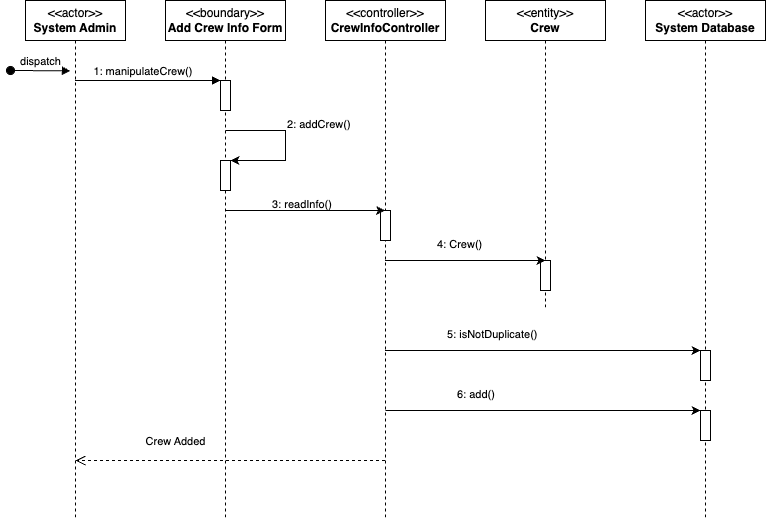

The diagram above was exported from draw.io. Its source (the exported page's mxGraphModel, read from the mxfile embedded in the PNG):
<mxGraphModel dx="1206" dy="623" grid="1" gridSize="10" guides="1" tooltips="1" connect="1" arrows="1" fold="1" page="1" pageScale="1" pageWidth="850" pageHeight="1100" math="0" shadow="0">
  <root>
    <mxCell id="0" />
    <mxCell id="1" parent="0" />
    <mxCell id="aM9ryv3xv72pqoxQDRHE-1" value="&amp;lt;&amp;lt;actor&amp;gt;&amp;gt;&lt;br&gt;&lt;b&gt;System Admin&lt;/b&gt;" style="shape=umlLifeline;perimeter=lifelinePerimeter;whiteSpace=wrap;html=1;container=0;dropTarget=0;collapsible=0;recursiveResize=0;outlineConnect=0;portConstraint=eastwest;newEdgeStyle={&quot;edgeStyle&quot;:&quot;elbowEdgeStyle&quot;,&quot;elbow&quot;:&quot;vertical&quot;,&quot;curved&quot;:0,&quot;rounded&quot;:0};" parent="1" vertex="1">
      <mxGeometry x="40" y="40" width="100" height="520" as="geometry" />
    </mxCell>
    <mxCell id="aM9ryv3xv72pqoxQDRHE-3" value="dispatch" style="html=1;verticalAlign=bottom;startArrow=oval;endArrow=block;startSize=8;edgeStyle=elbowEdgeStyle;elbow=vertical;curved=0;rounded=0;" parent="aM9ryv3xv72pqoxQDRHE-1" edge="1">
      <mxGeometry relative="1" as="geometry">
        <mxPoint x="-15" y="70" as="sourcePoint" />
        <mxPoint x="45" y="70" as="targetPoint" />
      </mxGeometry>
    </mxCell>
    <mxCell id="aM9ryv3xv72pqoxQDRHE-5" value="&amp;lt;&amp;lt;boundary&amp;gt;&amp;gt;&lt;br&gt;&lt;b&gt;Add Crew Info Form&lt;/b&gt;" style="shape=umlLifeline;perimeter=lifelinePerimeter;whiteSpace=wrap;html=1;container=0;dropTarget=0;collapsible=0;recursiveResize=0;outlineConnect=0;portConstraint=eastwest;newEdgeStyle={&quot;edgeStyle&quot;:&quot;elbowEdgeStyle&quot;,&quot;elbow&quot;:&quot;vertical&quot;,&quot;curved&quot;:0,&quot;rounded&quot;:0};" parent="1" vertex="1">
      <mxGeometry x="180" y="40" width="120" height="520" as="geometry" />
    </mxCell>
    <mxCell id="aM9ryv3xv72pqoxQDRHE-6" value="" style="html=1;points=[];perimeter=orthogonalPerimeter;outlineConnect=0;targetShapes=umlLifeline;portConstraint=eastwest;newEdgeStyle={&quot;edgeStyle&quot;:&quot;elbowEdgeStyle&quot;,&quot;elbow&quot;:&quot;vertical&quot;,&quot;curved&quot;:0,&quot;rounded&quot;:0};" parent="aM9ryv3xv72pqoxQDRHE-5" vertex="1">
      <mxGeometry x="55" y="80" width="10" height="30" as="geometry" />
    </mxCell>
    <mxCell id="F-lC_GkkOsFxBou4hBQj-8" value="" style="html=1;points=[];perimeter=orthogonalPerimeter;outlineConnect=0;targetShapes=umlLifeline;portConstraint=eastwest;newEdgeStyle={&quot;edgeStyle&quot;:&quot;elbowEdgeStyle&quot;,&quot;elbow&quot;:&quot;vertical&quot;,&quot;curved&quot;:0,&quot;rounded&quot;:0};" parent="aM9ryv3xv72pqoxQDRHE-5" vertex="1">
      <mxGeometry x="55" y="160" width="10" height="30" as="geometry" />
    </mxCell>
    <mxCell id="F-lC_GkkOsFxBou4hBQj-13" style="edgeStyle=elbowEdgeStyle;rounded=0;orthogonalLoop=1;jettySize=auto;html=1;elbow=vertical;curved=0;" parent="aM9ryv3xv72pqoxQDRHE-5" source="aM9ryv3xv72pqoxQDRHE-5" target="F-lC_GkkOsFxBou4hBQj-8" edge="1">
      <mxGeometry relative="1" as="geometry">
        <Array as="points">
          <mxPoint x="90" y="150" />
        </Array>
      </mxGeometry>
    </mxCell>
    <mxCell id="aM9ryv3xv72pqoxQDRHE-7" value="1: manipulateCrew()&amp;nbsp; &amp;nbsp;" style="html=1;verticalAlign=bottom;endArrow=block;edgeStyle=elbowEdgeStyle;elbow=horizontal;curved=0;rounded=0;" parent="1" source="aM9ryv3xv72pqoxQDRHE-1" target="aM9ryv3xv72pqoxQDRHE-6" edge="1">
      <mxGeometry relative="1" as="geometry">
        <mxPoint x="95" y="120" as="sourcePoint" />
        <Array as="points">
          <mxPoint x="180" y="120" />
        </Array>
        <mxPoint as="offset" />
      </mxGeometry>
    </mxCell>
    <mxCell id="aM9ryv3xv72pqoxQDRHE-8" value="Crew Added" style="html=1;verticalAlign=bottom;endArrow=open;dashed=1;endSize=8;edgeStyle=elbowEdgeStyle;elbow=horizontal;curved=0;rounded=0;" parent="1" source="F-lC_GkkOsFxBou4hBQj-1" edge="1">
      <mxGeometry x="0.3538" y="-10" relative="1" as="geometry">
        <mxPoint x="90" y="500" as="targetPoint" />
        <Array as="points">
          <mxPoint x="185" y="500" />
        </Array>
        <mxPoint x="235" y="500" as="sourcePoint" />
        <mxPoint as="offset" />
      </mxGeometry>
    </mxCell>
    <mxCell id="F-lC_GkkOsFxBou4hBQj-1" value="&amp;lt;&amp;lt;controller&amp;gt;&amp;gt;&lt;br&gt;&lt;b&gt;CrewInfoController&lt;/b&gt;" style="shape=umlLifeline;perimeter=lifelinePerimeter;whiteSpace=wrap;html=1;container=0;dropTarget=0;collapsible=0;recursiveResize=0;outlineConnect=0;portConstraint=eastwest;newEdgeStyle={&quot;edgeStyle&quot;:&quot;elbowEdgeStyle&quot;,&quot;elbow&quot;:&quot;vertical&quot;,&quot;curved&quot;:0,&quot;rounded&quot;:0};" parent="1" vertex="1">
      <mxGeometry x="340" y="40" width="120" height="520" as="geometry" />
    </mxCell>
    <mxCell id="F-lC_GkkOsFxBou4hBQj-19" value="" style="html=1;points=[];perimeter=orthogonalPerimeter;outlineConnect=0;targetShapes=umlLifeline;portConstraint=eastwest;newEdgeStyle={&quot;edgeStyle&quot;:&quot;elbowEdgeStyle&quot;,&quot;elbow&quot;:&quot;vertical&quot;,&quot;curved&quot;:0,&quot;rounded&quot;:0};" parent="F-lC_GkkOsFxBou4hBQj-1" vertex="1">
      <mxGeometry x="55" y="210" width="10" height="30" as="geometry" />
    </mxCell>
    <mxCell id="F-lC_GkkOsFxBou4hBQj-3" value="&amp;lt;&amp;lt;actor&amp;gt;&amp;gt;&lt;br&gt;&lt;b&gt;System Database&lt;/b&gt;" style="shape=umlLifeline;perimeter=lifelinePerimeter;whiteSpace=wrap;html=1;container=0;dropTarget=0;collapsible=0;recursiveResize=0;outlineConnect=0;portConstraint=eastwest;newEdgeStyle={&quot;edgeStyle&quot;:&quot;elbowEdgeStyle&quot;,&quot;elbow&quot;:&quot;vertical&quot;,&quot;curved&quot;:0,&quot;rounded&quot;:0};" parent="1" vertex="1">
      <mxGeometry x="660" y="40" width="120" height="520" as="geometry" />
    </mxCell>
    <mxCell id="F-lC_GkkOsFxBou4hBQj-20" value="" style="html=1;points=[];perimeter=orthogonalPerimeter;outlineConnect=0;targetShapes=umlLifeline;portConstraint=eastwest;newEdgeStyle={&quot;edgeStyle&quot;:&quot;elbowEdgeStyle&quot;,&quot;elbow&quot;:&quot;vertical&quot;,&quot;curved&quot;:0,&quot;rounded&quot;:0};" parent="F-lC_GkkOsFxBou4hBQj-3" vertex="1">
      <mxGeometry x="55" y="350" width="10" height="30" as="geometry" />
    </mxCell>
    <mxCell id="F-lC_GkkOsFxBou4hBQj-36" value="" style="html=1;points=[];perimeter=orthogonalPerimeter;outlineConnect=0;targetShapes=umlLifeline;portConstraint=eastwest;newEdgeStyle={&quot;edgeStyle&quot;:&quot;elbowEdgeStyle&quot;,&quot;elbow&quot;:&quot;vertical&quot;,&quot;curved&quot;:0,&quot;rounded&quot;:0};" parent="F-lC_GkkOsFxBou4hBQj-3" vertex="1">
      <mxGeometry x="55" y="410" width="10" height="30" as="geometry" />
    </mxCell>
    <mxCell id="F-lC_GkkOsFxBou4hBQj-10" value="&lt;span style=&quot;color: rgb(0, 0, 0); font-family: Helvetica; font-size: 11px; font-style: normal; font-variant-ligatures: normal; font-variant-caps: normal; font-weight: 400; letter-spacing: normal; orphans: 2; text-align: center; text-indent: 0px; text-transform: none; widows: 2; word-spacing: 0px; -webkit-text-stroke-width: 0px; background-color: rgb(255, 255, 255); text-decoration-thickness: initial; text-decoration-style: initial; text-decoration-color: initial; float: none; display: inline !important;&quot;&gt;3: readInfo()&lt;/span&gt;" style="text;whiteSpace=wrap;html=1;" parent="1" vertex="1">
      <mxGeometry x="285" y="230" width="140" height="40" as="geometry" />
    </mxCell>
    <mxCell id="F-lC_GkkOsFxBou4hBQj-14" value="" style="edgeStyle=none;orthogonalLoop=1;jettySize=auto;html=1;rounded=0;" parent="1" edge="1">
      <mxGeometry width="100" relative="1" as="geometry">
        <mxPoint x="240" y="170" as="sourcePoint" />
        <mxPoint x="245" y="200" as="targetPoint" />
        <Array as="points">
          <mxPoint x="300" y="170" />
          <mxPoint x="300" y="200" />
        </Array>
      </mxGeometry>
    </mxCell>
    <mxCell id="F-lC_GkkOsFxBou4hBQj-15" value="&lt;span style=&quot;color: rgb(0, 0, 0); font-family: Helvetica; font-size: 11px; font-style: normal; font-variant-ligatures: normal; font-variant-caps: normal; font-weight: 400; letter-spacing: normal; orphans: 2; text-align: center; text-indent: 0px; text-transform: none; widows: 2; word-spacing: 0px; -webkit-text-stroke-width: 0px; background-color: rgb(255, 255, 255); text-decoration-thickness: initial; text-decoration-style: initial; text-decoration-color: initial; float: none; display: inline !important;&quot;&gt;2: addCrew()&lt;/span&gt;" style="text;whiteSpace=wrap;html=1;" parent="1" vertex="1">
      <mxGeometry x="300" y="150" width="140" height="40" as="geometry" />
    </mxCell>
    <mxCell id="F-lC_GkkOsFxBou4hBQj-17" value="" style="edgeStyle=none;orthogonalLoop=1;jettySize=auto;html=1;rounded=0;" parent="1" source="aM9ryv3xv72pqoxQDRHE-5" target="F-lC_GkkOsFxBou4hBQj-1" edge="1">
      <mxGeometry width="100" relative="1" as="geometry">
        <mxPoint x="290" y="280" as="sourcePoint" />
        <mxPoint x="420" y="280" as="targetPoint" />
        <Array as="points">
          <mxPoint x="380" y="250" />
        </Array>
      </mxGeometry>
    </mxCell>
    <mxCell id="F-lC_GkkOsFxBou4hBQj-24" value="" style="edgeStyle=none;orthogonalLoop=1;jettySize=auto;html=1;rounded=0;" parent="1" source="F-lC_GkkOsFxBou4hBQj-1" target="F-lC_GkkOsFxBou4hBQj-20" edge="1">
      <mxGeometry width="100" relative="1" as="geometry">
        <mxPoint x="290" y="290" as="sourcePoint" />
        <mxPoint x="490" y="290" as="targetPoint" />
        <Array as="points">
          <mxPoint x="600" y="390" />
        </Array>
      </mxGeometry>
    </mxCell>
    <mxCell id="F-lC_GkkOsFxBou4hBQj-27" value="&lt;span style=&quot;color: rgb(0, 0, 0); font-family: Helvetica; font-size: 11px; font-style: normal; font-variant-ligatures: normal; font-variant-caps: normal; font-weight: 400; letter-spacing: normal; orphans: 2; text-align: center; text-indent: 0px; text-transform: none; widows: 2; word-spacing: 0px; -webkit-text-stroke-width: 0px; background-color: rgb(255, 255, 255); text-decoration-thickness: initial; text-decoration-style: initial; text-decoration-color: initial; float: none; display: inline !important;&quot;&gt;5: isNotDuplicate()&lt;/span&gt;" style="text;whiteSpace=wrap;html=1;" parent="1" vertex="1">
      <mxGeometry x="460" y="360" width="140" height="40" as="geometry" />
    </mxCell>
    <mxCell id="F-lC_GkkOsFxBou4hBQj-28" value="&amp;lt;&amp;lt;entity&amp;gt;&amp;gt;&lt;br&gt;&lt;b&gt;Crew&lt;/b&gt;" style="shape=umlLifeline;perimeter=lifelinePerimeter;whiteSpace=wrap;html=1;container=0;dropTarget=0;collapsible=0;recursiveResize=0;outlineConnect=0;portConstraint=eastwest;newEdgeStyle={&quot;edgeStyle&quot;:&quot;elbowEdgeStyle&quot;,&quot;elbow&quot;:&quot;vertical&quot;,&quot;curved&quot;:0,&quot;rounded&quot;:0};" parent="1" vertex="1">
      <mxGeometry x="500" y="40" width="120" height="310" as="geometry" />
    </mxCell>
    <mxCell id="F-lC_GkkOsFxBou4hBQj-32" value="" style="html=1;points=[];perimeter=orthogonalPerimeter;outlineConnect=0;targetShapes=umlLifeline;portConstraint=eastwest;newEdgeStyle={&quot;edgeStyle&quot;:&quot;elbowEdgeStyle&quot;,&quot;elbow&quot;:&quot;vertical&quot;,&quot;curved&quot;:0,&quot;rounded&quot;:0};" parent="F-lC_GkkOsFxBou4hBQj-28" vertex="1">
      <mxGeometry x="55" y="260" width="10" height="30" as="geometry" />
    </mxCell>
    <mxCell id="F-lC_GkkOsFxBou4hBQj-30" value="" style="edgeStyle=none;orthogonalLoop=1;jettySize=auto;html=1;rounded=0;exitX=0.492;exitY=0.807;exitDx=0;exitDy=0;exitPerimeter=0;" parent="1" edge="1">
      <mxGeometry width="100" relative="1" as="geometry">
        <mxPoint x="399.53999999999996" y="300.00000000000006" as="sourcePoint" />
        <mxPoint x="560" y="300" as="targetPoint" />
        <Array as="points" />
      </mxGeometry>
    </mxCell>
    <mxCell id="F-lC_GkkOsFxBou4hBQj-33" value="&lt;span style=&quot;color: rgb(0, 0, 0); font-family: Helvetica; font-size: 11px; font-style: normal; font-variant-ligatures: normal; font-variant-caps: normal; font-weight: 400; letter-spacing: normal; orphans: 2; text-align: center; text-indent: 0px; text-transform: none; widows: 2; word-spacing: 0px; -webkit-text-stroke-width: 0px; background-color: rgb(255, 255, 255); text-decoration-thickness: initial; text-decoration-style: initial; text-decoration-color: initial; float: none; display: inline !important;&quot;&gt;4: Crew()&lt;br&gt;&lt;/span&gt;" style="text;whiteSpace=wrap;html=1;" parent="1" vertex="1">
      <mxGeometry x="450" y="270" width="140" height="40" as="geometry" />
    </mxCell>
    <mxCell id="F-lC_GkkOsFxBou4hBQj-35" value="" style="edgeStyle=none;orthogonalLoop=1;jettySize=auto;html=1;rounded=0;" parent="1" edge="1">
      <mxGeometry width="100" relative="1" as="geometry">
        <mxPoint x="400" y="450" as="sourcePoint" />
        <mxPoint x="715" y="450" as="targetPoint" />
        <Array as="points">
          <mxPoint x="600" y="450" />
        </Array>
      </mxGeometry>
    </mxCell>
    <mxCell id="F-lC_GkkOsFxBou4hBQj-37" value="&lt;span style=&quot;color: rgb(0, 0, 0); font-family: Helvetica; font-size: 11px; font-style: normal; font-variant-ligatures: normal; font-variant-caps: normal; font-weight: 400; letter-spacing: normal; orphans: 2; text-align: center; text-indent: 0px; text-transform: none; widows: 2; word-spacing: 0px; -webkit-text-stroke-width: 0px; background-color: rgb(255, 255, 255); text-decoration-thickness: initial; text-decoration-style: initial; text-decoration-color: initial; float: none; display: inline !important;&quot;&gt;6: add()&lt;/span&gt;" style="text;whiteSpace=wrap;html=1;" parent="1" vertex="1">
      <mxGeometry x="470" y="420" width="140" height="40" as="geometry" />
    </mxCell>
  </root>
</mxGraphModel>